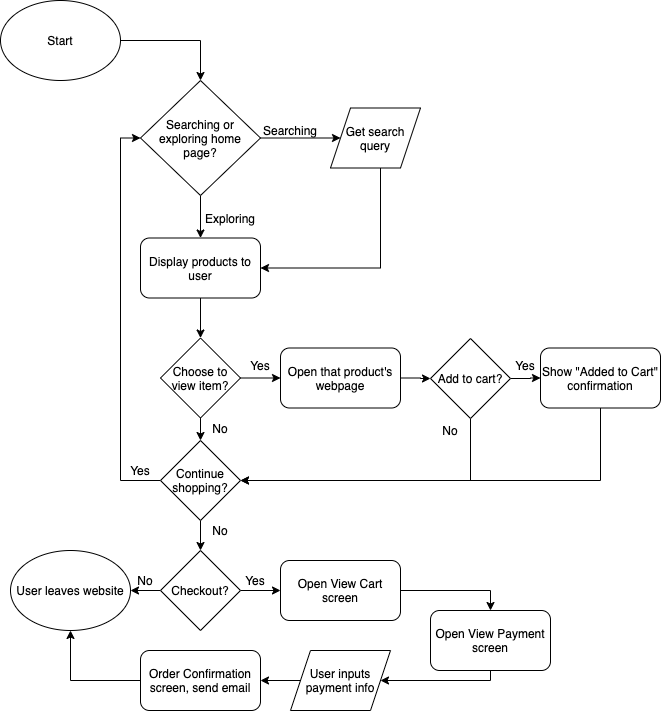

The diagram above was exported from draw.io. Its source (the exported page's mxGraphModel, read from the mxfile embedded in the PNG):
<mxGraphModel dx="902" dy="650" grid="1" gridSize="10" guides="1" tooltips="1" connect="1" arrows="1" fold="1" page="1" pageScale="1" pageWidth="850" pageHeight="1100" math="0" shadow="0">
  <root>
    <mxCell id="0" />
    <mxCell id="1" parent="0" />
    <mxCell id="18" style="edgeStyle=orthogonalEdgeStyle;rounded=0;orthogonalLoop=1;jettySize=auto;html=1;entryX=0.5;entryY=0;entryDx=0;entryDy=0;" edge="1" parent="1" source="2" target="5">
      <mxGeometry relative="1" as="geometry" />
    </mxCell>
    <mxCell id="2" value="Start" style="ellipse;whiteSpace=wrap;html=1;" vertex="1" parent="1">
      <mxGeometry x="10" y="10" width="120" height="80" as="geometry" />
    </mxCell>
    <mxCell id="8" style="edgeStyle=orthogonalEdgeStyle;rounded=0;orthogonalLoop=1;jettySize=auto;html=1;entryX=0;entryY=0.5;entryDx=0;entryDy=0;" edge="1" parent="1" source="5" target="7">
      <mxGeometry relative="1" as="geometry" />
    </mxCell>
    <mxCell id="13" style="edgeStyle=orthogonalEdgeStyle;rounded=0;orthogonalLoop=1;jettySize=auto;html=1;entryX=0.5;entryY=0;entryDx=0;entryDy=0;" edge="1" parent="1" source="5" target="12">
      <mxGeometry relative="1" as="geometry" />
    </mxCell>
    <mxCell id="5" value="Searching or exploring home page?" style="rhombus;whiteSpace=wrap;html=1;" vertex="1" parent="1">
      <mxGeometry x="150" y="90" width="120" height="115" as="geometry" />
    </mxCell>
    <mxCell id="14" style="edgeStyle=orthogonalEdgeStyle;rounded=0;orthogonalLoop=1;jettySize=auto;html=1;entryX=1;entryY=0.5;entryDx=0;entryDy=0;" edge="1" parent="1" source="7" target="12">
      <mxGeometry relative="1" as="geometry">
        <Array as="points">
          <mxPoint x="390" y="277.5" />
        </Array>
      </mxGeometry>
    </mxCell>
    <mxCell id="7" value="Get search query" style="shape=parallelogram;perimeter=parallelogramPerimeter;whiteSpace=wrap;html=1;fixedSize=1;" vertex="1" parent="1">
      <mxGeometry x="340" y="117.5" width="90" height="60" as="geometry" />
    </mxCell>
    <mxCell id="10" value="Searching" style="text;html=1;strokeColor=none;fillColor=none;align=center;verticalAlign=middle;whiteSpace=wrap;rounded=0;" vertex="1" parent="1">
      <mxGeometry x="280" y="130" width="40" height="20" as="geometry" />
    </mxCell>
    <mxCell id="17" style="edgeStyle=orthogonalEdgeStyle;rounded=0;orthogonalLoop=1;jettySize=auto;html=1;entryX=0.5;entryY=0;entryDx=0;entryDy=0;" edge="1" parent="1" source="12" target="16">
      <mxGeometry relative="1" as="geometry" />
    </mxCell>
    <mxCell id="12" value="Display products to user" style="rounded=1;whiteSpace=wrap;html=1;" vertex="1" parent="1">
      <mxGeometry x="150" y="247.5" width="120" height="60" as="geometry" />
    </mxCell>
    <mxCell id="15" value="Exploring" style="text;html=1;strokeColor=none;fillColor=none;align=center;verticalAlign=middle;whiteSpace=wrap;rounded=0;" vertex="1" parent="1">
      <mxGeometry x="220" y="217.5" width="40" height="20" as="geometry" />
    </mxCell>
    <mxCell id="24" style="edgeStyle=orthogonalEdgeStyle;rounded=0;orthogonalLoop=1;jettySize=auto;html=1;entryX=0.5;entryY=0;entryDx=0;entryDy=0;" edge="1" parent="1" source="16" target="23">
      <mxGeometry relative="1" as="geometry" />
    </mxCell>
    <mxCell id="35" style="edgeStyle=orthogonalEdgeStyle;rounded=0;orthogonalLoop=1;jettySize=auto;html=1;" edge="1" parent="1" source="16" target="34">
      <mxGeometry relative="1" as="geometry" />
    </mxCell>
    <mxCell id="16" value="Choose to view item?" style="rhombus;whiteSpace=wrap;html=1;" vertex="1" parent="1">
      <mxGeometry x="170" y="347.5" width="80" height="80" as="geometry" />
    </mxCell>
    <mxCell id="26" style="edgeStyle=orthogonalEdgeStyle;rounded=0;orthogonalLoop=1;jettySize=auto;html=1;entryX=0;entryY=0.5;entryDx=0;entryDy=0;" edge="1" parent="1" source="23" target="5">
      <mxGeometry relative="1" as="geometry">
        <Array as="points">
          <mxPoint x="130" y="490" />
          <mxPoint x="130" y="148" />
        </Array>
      </mxGeometry>
    </mxCell>
    <mxCell id="30" style="edgeStyle=orthogonalEdgeStyle;rounded=0;orthogonalLoop=1;jettySize=auto;html=1;" edge="1" parent="1" source="23" target="29">
      <mxGeometry relative="1" as="geometry" />
    </mxCell>
    <mxCell id="23" value="Continue shopping?" style="rhombus;whiteSpace=wrap;html=1;" vertex="1" parent="1">
      <mxGeometry x="170" y="450" width="80" height="80" as="geometry" />
    </mxCell>
    <mxCell id="25" value="No" style="text;html=1;strokeColor=none;fillColor=none;align=center;verticalAlign=middle;whiteSpace=wrap;rounded=0;" vertex="1" parent="1">
      <mxGeometry x="210" y="427.5" width="40" height="20" as="geometry" />
    </mxCell>
    <mxCell id="27" value="Yes" style="text;html=1;strokeColor=none;fillColor=none;align=center;verticalAlign=middle;whiteSpace=wrap;rounded=0;" vertex="1" parent="1">
      <mxGeometry x="130" y="470" width="40" height="20" as="geometry" />
    </mxCell>
    <mxCell id="28" value="User leaves website" style="ellipse;whiteSpace=wrap;html=1;" vertex="1" parent="1">
      <mxGeometry x="20" y="560" width="120" height="80" as="geometry" />
    </mxCell>
    <mxCell id="32" style="edgeStyle=orthogonalEdgeStyle;rounded=0;orthogonalLoop=1;jettySize=auto;html=1;" edge="1" parent="1" source="29" target="28">
      <mxGeometry relative="1" as="geometry">
        <mxPoint x="140" y="600" as="targetPoint" />
      </mxGeometry>
    </mxCell>
    <mxCell id="39" style="edgeStyle=orthogonalEdgeStyle;rounded=0;orthogonalLoop=1;jettySize=auto;html=1;entryX=0;entryY=0.5;entryDx=0;entryDy=0;" edge="1" parent="1" source="29" target="38">
      <mxGeometry relative="1" as="geometry" />
    </mxCell>
    <mxCell id="29" value="Checkout?" style="rhombus;whiteSpace=wrap;html=1;" vertex="1" parent="1">
      <mxGeometry x="170" y="560" width="80" height="80" as="geometry" />
    </mxCell>
    <mxCell id="31" value="No" style="text;html=1;strokeColor=none;fillColor=none;align=center;verticalAlign=middle;whiteSpace=wrap;rounded=0;" vertex="1" parent="1">
      <mxGeometry x="140" y="580" width="30" height="20" as="geometry" />
    </mxCell>
    <mxCell id="33" value="No" style="text;html=1;strokeColor=none;fillColor=none;align=center;verticalAlign=middle;whiteSpace=wrap;rounded=0;" vertex="1" parent="1">
      <mxGeometry x="210" y="530" width="40" height="20" as="geometry" />
    </mxCell>
    <mxCell id="42" style="edgeStyle=orthogonalEdgeStyle;rounded=0;orthogonalLoop=1;jettySize=auto;html=1;" edge="1" parent="1" source="34" target="41">
      <mxGeometry relative="1" as="geometry" />
    </mxCell>
    <mxCell id="34" value="Open that product's webpage" style="rounded=1;whiteSpace=wrap;html=1;" vertex="1" parent="1">
      <mxGeometry x="290" y="357.5" width="120" height="60" as="geometry" />
    </mxCell>
    <mxCell id="36" value="Yes" style="text;html=1;strokeColor=none;fillColor=none;align=center;verticalAlign=middle;whiteSpace=wrap;rounded=0;" vertex="1" parent="1">
      <mxGeometry x="250" y="365" width="40" height="20" as="geometry" />
    </mxCell>
    <mxCell id="45" style="edgeStyle=orthogonalEdgeStyle;rounded=0;orthogonalLoop=1;jettySize=auto;html=1;entryX=0.5;entryY=0;entryDx=0;entryDy=0;" edge="1" parent="1" source="38" target="44">
      <mxGeometry relative="1" as="geometry" />
    </mxCell>
    <mxCell id="38" value="Open View Cart screen" style="rounded=1;whiteSpace=wrap;html=1;" vertex="1" parent="1">
      <mxGeometry x="290" y="570" width="120" height="60" as="geometry" />
    </mxCell>
    <mxCell id="40" value="Yes" style="text;html=1;strokeColor=none;fillColor=none;align=center;verticalAlign=middle;whiteSpace=wrap;rounded=0;" vertex="1" parent="1">
      <mxGeometry x="250" y="580" width="30" height="20" as="geometry" />
    </mxCell>
    <mxCell id="43" style="edgeStyle=orthogonalEdgeStyle;rounded=0;orthogonalLoop=1;jettySize=auto;html=1;entryX=1;entryY=0.5;entryDx=0;entryDy=0;" edge="1" parent="1" source="41" target="23">
      <mxGeometry relative="1" as="geometry">
        <Array as="points">
          <mxPoint x="480" y="490" />
        </Array>
      </mxGeometry>
    </mxCell>
    <mxCell id="57" style="edgeStyle=orthogonalEdgeStyle;rounded=0;orthogonalLoop=1;jettySize=auto;html=1;" edge="1" parent="1" source="41" target="56">
      <mxGeometry relative="1" as="geometry" />
    </mxCell>
    <mxCell id="41" value="Add to cart?" style="rhombus;whiteSpace=wrap;html=1;" vertex="1" parent="1">
      <mxGeometry x="440" y="348" width="80" height="80" as="geometry" />
    </mxCell>
    <mxCell id="48" style="edgeStyle=orthogonalEdgeStyle;rounded=0;orthogonalLoop=1;jettySize=auto;html=1;exitX=0.5;exitY=1;exitDx=0;exitDy=0;" edge="1" parent="1" source="44" target="47">
      <mxGeometry relative="1" as="geometry">
        <Array as="points">
          <mxPoint x="500" y="690" />
        </Array>
      </mxGeometry>
    </mxCell>
    <mxCell id="44" value="Open View Payment screen" style="rounded=1;whiteSpace=wrap;html=1;" vertex="1" parent="1">
      <mxGeometry x="440" y="620" width="120" height="60" as="geometry" />
    </mxCell>
    <mxCell id="53" style="edgeStyle=orthogonalEdgeStyle;rounded=0;orthogonalLoop=1;jettySize=auto;html=1;" edge="1" parent="1" source="47" target="49">
      <mxGeometry relative="1" as="geometry" />
    </mxCell>
    <mxCell id="47" value="User inputs payment info" style="shape=parallelogram;perimeter=parallelogramPerimeter;whiteSpace=wrap;html=1;fixedSize=1;" vertex="1" parent="1">
      <mxGeometry x="300" y="660" width="100" height="60" as="geometry" />
    </mxCell>
    <mxCell id="51" style="edgeStyle=orthogonalEdgeStyle;rounded=0;orthogonalLoop=1;jettySize=auto;html=1;" edge="1" parent="1" source="49" target="28">
      <mxGeometry relative="1" as="geometry" />
    </mxCell>
    <mxCell id="49" value="Order Confirmation screen, send email" style="rounded=1;whiteSpace=wrap;html=1;" vertex="1" parent="1">
      <mxGeometry x="150" y="660" width="120" height="60" as="geometry" />
    </mxCell>
    <mxCell id="54" value="No" style="text;html=1;strokeColor=none;fillColor=none;align=center;verticalAlign=middle;whiteSpace=wrap;rounded=0;" vertex="1" parent="1">
      <mxGeometry x="440" y="430" width="40" height="20" as="geometry" />
    </mxCell>
    <mxCell id="58" style="edgeStyle=orthogonalEdgeStyle;rounded=0;orthogonalLoop=1;jettySize=auto;html=1;" edge="1" parent="1" source="56">
      <mxGeometry relative="1" as="geometry">
        <mxPoint x="250" y="490" as="targetPoint" />
        <Array as="points">
          <mxPoint x="610" y="490" />
        </Array>
      </mxGeometry>
    </mxCell>
    <mxCell id="56" value="Show &quot;Added to Cart&quot; confirmation" style="rounded=1;whiteSpace=wrap;html=1;" vertex="1" parent="1">
      <mxGeometry x="550" y="357.5" width="120" height="60" as="geometry" />
    </mxCell>
    <mxCell id="59" value="Yes" style="text;html=1;strokeColor=none;fillColor=none;align=center;verticalAlign=middle;whiteSpace=wrap;rounded=0;" vertex="1" parent="1">
      <mxGeometry x="520" y="365" width="30" height="20" as="geometry" />
    </mxCell>
  </root>
</mxGraphModel>